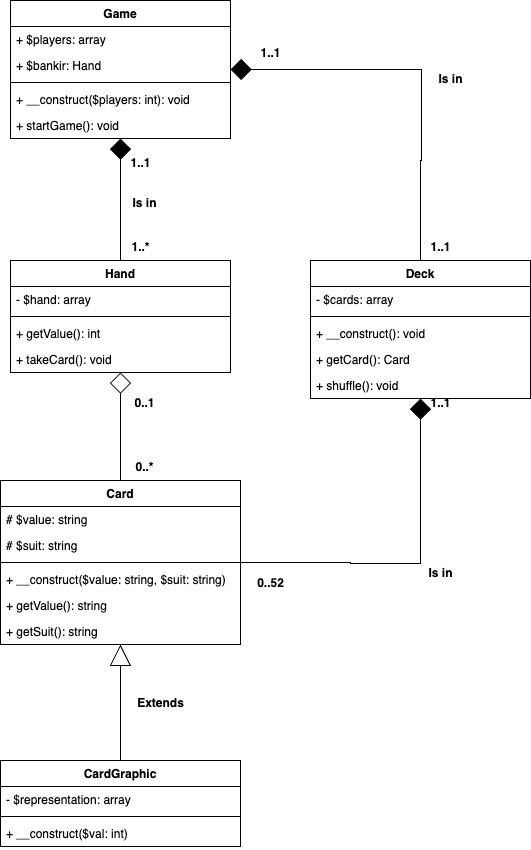

The diagram above was exported from draw.io. Its source (the exported page's mxGraphModel, read from the mxfile embedded in the PNG):
<mxGraphModel dx="1098" dy="1126" grid="1" gridSize="10" guides="1" tooltips="1" connect="1" arrows="1" fold="1" page="1" pageScale="1" pageWidth="827" pageHeight="1169" math="0" shadow="0">
  <root>
    <mxCell id="0" />
    <mxCell id="1" parent="0" />
    <mxCell id="xb1ShkoR9nmn9-hwfg0P-1" value="Game" style="swimlane;fontStyle=1;align=center;verticalAlign=top;childLayout=stackLayout;horizontal=1;startSize=26;horizontalStack=0;resizeParent=1;resizeParentMax=0;resizeLast=0;collapsible=1;marginBottom=0;whiteSpace=wrap;html=1;" vertex="1" parent="1">
      <mxGeometry x="280" y="80" width="220" height="138" as="geometry" />
    </mxCell>
    <mxCell id="xb1ShkoR9nmn9-hwfg0P-2" value="+ $players: array" style="text;strokeColor=none;fillColor=none;align=left;verticalAlign=top;spacingLeft=4;spacingRight=4;overflow=hidden;rotatable=0;points=[[0,0.5],[1,0.5]];portConstraint=eastwest;whiteSpace=wrap;html=1;" vertex="1" parent="xb1ShkoR9nmn9-hwfg0P-1">
      <mxGeometry y="26" width="220" height="26" as="geometry" />
    </mxCell>
    <mxCell id="xb1ShkoR9nmn9-hwfg0P-5" value="+ $bankir: Hand" style="text;strokeColor=none;fillColor=none;align=left;verticalAlign=top;spacingLeft=4;spacingRight=4;overflow=hidden;rotatable=0;points=[[0,0.5],[1,0.5]];portConstraint=eastwest;whiteSpace=wrap;html=1;" vertex="1" parent="xb1ShkoR9nmn9-hwfg0P-1">
      <mxGeometry y="52" width="220" height="26" as="geometry" />
    </mxCell>
    <mxCell id="xb1ShkoR9nmn9-hwfg0P-3" value="" style="line;strokeWidth=1;fillColor=none;align=left;verticalAlign=middle;spacingTop=-1;spacingLeft=3;spacingRight=3;rotatable=0;labelPosition=right;points=[];portConstraint=eastwest;strokeColor=inherit;" vertex="1" parent="xb1ShkoR9nmn9-hwfg0P-1">
      <mxGeometry y="78" width="220" height="8" as="geometry" />
    </mxCell>
    <mxCell id="xb1ShkoR9nmn9-hwfg0P-4" value="+ __construct($players: int): void" style="text;strokeColor=none;fillColor=none;align=left;verticalAlign=top;spacingLeft=4;spacingRight=4;overflow=hidden;rotatable=0;points=[[0,0.5],[1,0.5]];portConstraint=eastwest;whiteSpace=wrap;html=1;" vertex="1" parent="xb1ShkoR9nmn9-hwfg0P-1">
      <mxGeometry y="86" width="220" height="26" as="geometry" />
    </mxCell>
    <mxCell id="xb1ShkoR9nmn9-hwfg0P-6" value="+ startGame(): void" style="text;strokeColor=none;fillColor=none;align=left;verticalAlign=top;spacingLeft=4;spacingRight=4;overflow=hidden;rotatable=0;points=[[0,0.5],[1,0.5]];portConstraint=eastwest;whiteSpace=wrap;html=1;" vertex="1" parent="xb1ShkoR9nmn9-hwfg0P-1">
      <mxGeometry y="112" width="220" height="26" as="geometry" />
    </mxCell>
    <mxCell id="xb1ShkoR9nmn9-hwfg0P-13" style="edgeStyle=orthogonalEdgeStyle;rounded=0;orthogonalLoop=1;jettySize=auto;html=1;endArrow=diamond;endFill=1;endSize=19;" edge="1" parent="1" source="xb1ShkoR9nmn9-hwfg0P-7" target="xb1ShkoR9nmn9-hwfg0P-1">
      <mxGeometry relative="1" as="geometry" />
    </mxCell>
    <mxCell id="xb1ShkoR9nmn9-hwfg0P-7" value="Hand" style="swimlane;fontStyle=1;align=center;verticalAlign=top;childLayout=stackLayout;horizontal=1;startSize=26;horizontalStack=0;resizeParent=1;resizeParentMax=0;resizeLast=0;collapsible=1;marginBottom=0;whiteSpace=wrap;html=1;" vertex="1" parent="1">
      <mxGeometry x="280" y="340" width="220" height="112" as="geometry" />
    </mxCell>
    <mxCell id="xb1ShkoR9nmn9-hwfg0P-8" value="- $hand: array" style="text;strokeColor=none;fillColor=none;align=left;verticalAlign=top;spacingLeft=4;spacingRight=4;overflow=hidden;rotatable=0;points=[[0,0.5],[1,0.5]];portConstraint=eastwest;whiteSpace=wrap;html=1;" vertex="1" parent="xb1ShkoR9nmn9-hwfg0P-7">
      <mxGeometry y="26" width="220" height="26" as="geometry" />
    </mxCell>
    <mxCell id="xb1ShkoR9nmn9-hwfg0P-10" value="" style="line;strokeWidth=1;fillColor=none;align=left;verticalAlign=middle;spacingTop=-1;spacingLeft=3;spacingRight=3;rotatable=0;labelPosition=right;points=[];portConstraint=eastwest;strokeColor=inherit;" vertex="1" parent="xb1ShkoR9nmn9-hwfg0P-7">
      <mxGeometry y="52" width="220" height="8" as="geometry" />
    </mxCell>
    <mxCell id="xb1ShkoR9nmn9-hwfg0P-11" value="+ getValue(): int" style="text;strokeColor=none;fillColor=none;align=left;verticalAlign=top;spacingLeft=4;spacingRight=4;overflow=hidden;rotatable=0;points=[[0,0.5],[1,0.5]];portConstraint=eastwest;whiteSpace=wrap;html=1;" vertex="1" parent="xb1ShkoR9nmn9-hwfg0P-7">
      <mxGeometry y="60" width="220" height="26" as="geometry" />
    </mxCell>
    <mxCell id="xb1ShkoR9nmn9-hwfg0P-12" value="+ takeCard(): void" style="text;strokeColor=none;fillColor=none;align=left;verticalAlign=top;spacingLeft=4;spacingRight=4;overflow=hidden;rotatable=0;points=[[0,0.5],[1,0.5]];portConstraint=eastwest;whiteSpace=wrap;html=1;" vertex="1" parent="xb1ShkoR9nmn9-hwfg0P-7">
      <mxGeometry y="86" width="220" height="26" as="geometry" />
    </mxCell>
    <mxCell id="xb1ShkoR9nmn9-hwfg0P-14" value="1..*" style="text;align=center;fontStyle=1;verticalAlign=middle;spacingLeft=3;spacingRight=3;strokeColor=none;rotatable=0;points=[[0,0.5],[1,0.5]];portConstraint=eastwest;html=1;" vertex="1" parent="1">
      <mxGeometry x="370" y="314" width="80" height="26" as="geometry" />
    </mxCell>
    <mxCell id="xb1ShkoR9nmn9-hwfg0P-15" value="1..1" style="text;align=center;fontStyle=1;verticalAlign=middle;spacingLeft=3;spacingRight=3;strokeColor=none;rotatable=0;points=[[0,0.5],[1,0.5]];portConstraint=eastwest;html=1;" vertex="1" parent="1">
      <mxGeometry x="370" y="230" width="80" height="26" as="geometry" />
    </mxCell>
    <mxCell id="xb1ShkoR9nmn9-hwfg0P-16" value="Is in" style="text;align=center;fontStyle=1;verticalAlign=middle;spacingLeft=3;spacingRight=3;strokeColor=none;rotatable=0;points=[[0,0.5],[1,0.5]];portConstraint=eastwest;html=1;" vertex="1" parent="1">
      <mxGeometry x="374" y="270" width="80" height="26" as="geometry" />
    </mxCell>
    <mxCell id="xb1ShkoR9nmn9-hwfg0P-35" style="edgeStyle=orthogonalEdgeStyle;rounded=0;orthogonalLoop=1;jettySize=auto;html=1;endArrow=diamond;endFill=0;endSize=19;" edge="1" parent="1" source="xb1ShkoR9nmn9-hwfg0P-18" target="xb1ShkoR9nmn9-hwfg0P-7">
      <mxGeometry relative="1" as="geometry" />
    </mxCell>
    <mxCell id="xb1ShkoR9nmn9-hwfg0P-47" style="edgeStyle=orthogonalEdgeStyle;rounded=0;orthogonalLoop=1;jettySize=auto;html=1;endArrow=diamond;endFill=1;endSize=19;" edge="1" parent="1" source="xb1ShkoR9nmn9-hwfg0P-18" target="xb1ShkoR9nmn9-hwfg0P-38">
      <mxGeometry relative="1" as="geometry">
        <mxPoint x="730" y="642" as="targetPoint" />
        <Array as="points">
          <mxPoint x="620" y="642" />
          <mxPoint x="620" y="643" />
          <mxPoint x="690" y="643" />
        </Array>
      </mxGeometry>
    </mxCell>
    <mxCell id="xb1ShkoR9nmn9-hwfg0P-18" value="Card" style="swimlane;fontStyle=1;align=center;verticalAlign=top;childLayout=stackLayout;horizontal=1;startSize=26;horizontalStack=0;resizeParent=1;resizeParentMax=0;resizeLast=0;collapsible=1;marginBottom=0;whiteSpace=wrap;html=1;" vertex="1" parent="1">
      <mxGeometry x="270" y="560" width="240" height="164" as="geometry" />
    </mxCell>
    <mxCell id="xb1ShkoR9nmn9-hwfg0P-19" value="# $value: string" style="text;strokeColor=none;fillColor=none;align=left;verticalAlign=top;spacingLeft=4;spacingRight=4;overflow=hidden;rotatable=0;points=[[0,0.5],[1,0.5]];portConstraint=eastwest;whiteSpace=wrap;html=1;" vertex="1" parent="xb1ShkoR9nmn9-hwfg0P-18">
      <mxGeometry y="26" width="240" height="26" as="geometry" />
    </mxCell>
    <mxCell id="xb1ShkoR9nmn9-hwfg0P-23" value="# $suit: string" style="text;strokeColor=none;fillColor=none;align=left;verticalAlign=top;spacingLeft=4;spacingRight=4;overflow=hidden;rotatable=0;points=[[0,0.5],[1,0.5]];portConstraint=eastwest;whiteSpace=wrap;html=1;" vertex="1" parent="xb1ShkoR9nmn9-hwfg0P-18">
      <mxGeometry y="52" width="240" height="26" as="geometry" />
    </mxCell>
    <mxCell id="xb1ShkoR9nmn9-hwfg0P-20" value="" style="line;strokeWidth=1;fillColor=none;align=left;verticalAlign=middle;spacingTop=-1;spacingLeft=3;spacingRight=3;rotatable=0;labelPosition=right;points=[];portConstraint=eastwest;strokeColor=inherit;" vertex="1" parent="xb1ShkoR9nmn9-hwfg0P-18">
      <mxGeometry y="78" width="240" height="8" as="geometry" />
    </mxCell>
    <mxCell id="xb1ShkoR9nmn9-hwfg0P-24" value="+ __construct($value: string, $suit: string)" style="text;strokeColor=none;fillColor=none;align=left;verticalAlign=top;spacingLeft=4;spacingRight=4;overflow=hidden;rotatable=0;points=[[0,0.5],[1,0.5]];portConstraint=eastwest;whiteSpace=wrap;html=1;" vertex="1" parent="xb1ShkoR9nmn9-hwfg0P-18">
      <mxGeometry y="86" width="240" height="26" as="geometry" />
    </mxCell>
    <mxCell id="xb1ShkoR9nmn9-hwfg0P-21" value="+ getValue(): string" style="text;strokeColor=none;fillColor=none;align=left;verticalAlign=top;spacingLeft=4;spacingRight=4;overflow=hidden;rotatable=0;points=[[0,0.5],[1,0.5]];portConstraint=eastwest;whiteSpace=wrap;html=1;" vertex="1" parent="xb1ShkoR9nmn9-hwfg0P-18">
      <mxGeometry y="112" width="240" height="26" as="geometry" />
    </mxCell>
    <mxCell id="xb1ShkoR9nmn9-hwfg0P-25" value="+ getSuit(): string" style="text;strokeColor=none;fillColor=none;align=left;verticalAlign=top;spacingLeft=4;spacingRight=4;overflow=hidden;rotatable=0;points=[[0,0.5],[1,0.5]];portConstraint=eastwest;whiteSpace=wrap;html=1;" vertex="1" parent="xb1ShkoR9nmn9-hwfg0P-18">
      <mxGeometry y="138" width="240" height="26" as="geometry" />
    </mxCell>
    <mxCell id="xb1ShkoR9nmn9-hwfg0P-33" style="edgeStyle=orthogonalEdgeStyle;rounded=0;orthogonalLoop=1;jettySize=auto;html=1;endArrow=block;endFill=0;endSize=19;" edge="1" parent="1" source="xb1ShkoR9nmn9-hwfg0P-26" target="xb1ShkoR9nmn9-hwfg0P-18">
      <mxGeometry relative="1" as="geometry" />
    </mxCell>
    <mxCell id="xb1ShkoR9nmn9-hwfg0P-26" value="CardGraphic" style="swimlane;fontStyle=1;align=center;verticalAlign=top;childLayout=stackLayout;horizontal=1;startSize=26;horizontalStack=0;resizeParent=1;resizeParentMax=0;resizeLast=0;collapsible=1;marginBottom=0;whiteSpace=wrap;html=1;" vertex="1" parent="1">
      <mxGeometry x="270" y="840" width="240" height="86" as="geometry" />
    </mxCell>
    <mxCell id="xb1ShkoR9nmn9-hwfg0P-27" value="- $representation: array" style="text;strokeColor=none;fillColor=none;align=left;verticalAlign=top;spacingLeft=4;spacingRight=4;overflow=hidden;rotatable=0;points=[[0,0.5],[1,0.5]];portConstraint=eastwest;whiteSpace=wrap;html=1;" vertex="1" parent="xb1ShkoR9nmn9-hwfg0P-26">
      <mxGeometry y="26" width="240" height="26" as="geometry" />
    </mxCell>
    <mxCell id="xb1ShkoR9nmn9-hwfg0P-29" value="" style="line;strokeWidth=1;fillColor=none;align=left;verticalAlign=middle;spacingTop=-1;spacingLeft=3;spacingRight=3;rotatable=0;labelPosition=right;points=[];portConstraint=eastwest;strokeColor=inherit;" vertex="1" parent="xb1ShkoR9nmn9-hwfg0P-26">
      <mxGeometry y="52" width="240" height="8" as="geometry" />
    </mxCell>
    <mxCell id="xb1ShkoR9nmn9-hwfg0P-30" value="+ __construct($val: int)" style="text;strokeColor=none;fillColor=none;align=left;verticalAlign=top;spacingLeft=4;spacingRight=4;overflow=hidden;rotatable=0;points=[[0,0.5],[1,0.5]];portConstraint=eastwest;whiteSpace=wrap;html=1;" vertex="1" parent="xb1ShkoR9nmn9-hwfg0P-26">
      <mxGeometry y="60" width="240" height="26" as="geometry" />
    </mxCell>
    <mxCell id="xb1ShkoR9nmn9-hwfg0P-34" value="Extends" style="text;align=center;fontStyle=1;verticalAlign=middle;spacingLeft=3;spacingRight=3;strokeColor=none;rotatable=0;points=[[0,0.5],[1,0.5]];portConstraint=eastwest;html=1;" vertex="1" parent="1">
      <mxGeometry x="390" y="770" width="80" height="26" as="geometry" />
    </mxCell>
    <mxCell id="xb1ShkoR9nmn9-hwfg0P-36" value="0..1" style="text;align=center;fontStyle=1;verticalAlign=middle;spacingLeft=3;spacingRight=3;strokeColor=none;rotatable=0;points=[[0,0.5],[1,0.5]];portConstraint=eastwest;html=1;" vertex="1" parent="1">
      <mxGeometry x="374" y="470" width="80" height="26" as="geometry" />
    </mxCell>
    <mxCell id="xb1ShkoR9nmn9-hwfg0P-37" value="0..*" style="text;align=center;fontStyle=1;verticalAlign=middle;spacingLeft=3;spacingRight=3;strokeColor=none;rotatable=0;points=[[0,0.5],[1,0.5]];portConstraint=eastwest;html=1;" vertex="1" parent="1">
      <mxGeometry x="374" y="534" width="80" height="26" as="geometry" />
    </mxCell>
    <mxCell id="xb1ShkoR9nmn9-hwfg0P-43" style="edgeStyle=orthogonalEdgeStyle;rounded=0;orthogonalLoop=1;jettySize=auto;html=1;endArrow=diamond;endFill=1;endSize=19;" edge="1" parent="1" source="xb1ShkoR9nmn9-hwfg0P-38" target="xb1ShkoR9nmn9-hwfg0P-1">
      <mxGeometry relative="1" as="geometry">
        <mxPoint x="690" y="140" as="targetPoint" />
        <Array as="points">
          <mxPoint x="690" y="240" />
          <mxPoint x="691" y="240" />
          <mxPoint x="691" y="149" />
        </Array>
      </mxGeometry>
    </mxCell>
    <mxCell id="xb1ShkoR9nmn9-hwfg0P-38" value="Deck" style="swimlane;fontStyle=1;align=center;verticalAlign=top;childLayout=stackLayout;horizontal=1;startSize=26;horizontalStack=0;resizeParent=1;resizeParentMax=0;resizeLast=0;collapsible=1;marginBottom=0;whiteSpace=wrap;html=1;" vertex="1" parent="1">
      <mxGeometry x="580" y="340" width="220" height="138" as="geometry" />
    </mxCell>
    <mxCell id="xb1ShkoR9nmn9-hwfg0P-39" value="- $cards: array" style="text;strokeColor=none;fillColor=none;align=left;verticalAlign=top;spacingLeft=4;spacingRight=4;overflow=hidden;rotatable=0;points=[[0,0.5],[1,0.5]];portConstraint=eastwest;whiteSpace=wrap;html=1;" vertex="1" parent="xb1ShkoR9nmn9-hwfg0P-38">
      <mxGeometry y="26" width="220" height="26" as="geometry" />
    </mxCell>
    <mxCell id="xb1ShkoR9nmn9-hwfg0P-40" value="" style="line;strokeWidth=1;fillColor=none;align=left;verticalAlign=middle;spacingTop=-1;spacingLeft=3;spacingRight=3;rotatable=0;labelPosition=right;points=[];portConstraint=eastwest;strokeColor=inherit;" vertex="1" parent="xb1ShkoR9nmn9-hwfg0P-38">
      <mxGeometry y="52" width="220" height="8" as="geometry" />
    </mxCell>
    <mxCell id="xb1ShkoR9nmn9-hwfg0P-52" value="+ __construct(): void" style="text;strokeColor=none;fillColor=none;align=left;verticalAlign=top;spacingLeft=4;spacingRight=4;overflow=hidden;rotatable=0;points=[[0,0.5],[1,0.5]];portConstraint=eastwest;whiteSpace=wrap;html=1;" vertex="1" parent="xb1ShkoR9nmn9-hwfg0P-38">
      <mxGeometry y="60" width="220" height="26" as="geometry" />
    </mxCell>
    <mxCell id="xb1ShkoR9nmn9-hwfg0P-41" value="+ getCard(): Card" style="text;strokeColor=none;fillColor=none;align=left;verticalAlign=top;spacingLeft=4;spacingRight=4;overflow=hidden;rotatable=0;points=[[0,0.5],[1,0.5]];portConstraint=eastwest;whiteSpace=wrap;html=1;" vertex="1" parent="xb1ShkoR9nmn9-hwfg0P-38">
      <mxGeometry y="86" width="220" height="26" as="geometry" />
    </mxCell>
    <mxCell id="xb1ShkoR9nmn9-hwfg0P-42" value="+ shuffle(): void" style="text;strokeColor=none;fillColor=none;align=left;verticalAlign=top;spacingLeft=4;spacingRight=4;overflow=hidden;rotatable=0;points=[[0,0.5],[1,0.5]];portConstraint=eastwest;whiteSpace=wrap;html=1;" vertex="1" parent="xb1ShkoR9nmn9-hwfg0P-38">
      <mxGeometry y="112" width="220" height="26" as="geometry" />
    </mxCell>
    <mxCell id="xb1ShkoR9nmn9-hwfg0P-44" value="1..1" style="text;align=center;fontStyle=1;verticalAlign=middle;spacingLeft=3;spacingRight=3;strokeColor=none;rotatable=0;points=[[0,0.5],[1,0.5]];portConstraint=eastwest;html=1;" vertex="1" parent="1">
      <mxGeometry x="670" y="314" width="80" height="26" as="geometry" />
    </mxCell>
    <mxCell id="xb1ShkoR9nmn9-hwfg0P-45" value="1..1" style="text;align=center;fontStyle=1;verticalAlign=middle;spacingLeft=3;spacingRight=3;strokeColor=none;rotatable=0;points=[[0,0.5],[1,0.5]];portConstraint=eastwest;html=1;" vertex="1" parent="1">
      <mxGeometry x="500" y="120" width="80" height="26" as="geometry" />
    </mxCell>
    <mxCell id="xb1ShkoR9nmn9-hwfg0P-46" value="Is in" style="text;align=center;fontStyle=1;verticalAlign=middle;spacingLeft=3;spacingRight=3;strokeColor=none;rotatable=0;points=[[0,0.5],[1,0.5]];portConstraint=eastwest;html=1;" vertex="1" parent="1">
      <mxGeometry x="680" y="146" width="80" height="26" as="geometry" />
    </mxCell>
    <mxCell id="xb1ShkoR9nmn9-hwfg0P-48" value="1..1" style="text;align=center;fontStyle=1;verticalAlign=middle;spacingLeft=3;spacingRight=3;strokeColor=none;rotatable=0;points=[[0,0.5],[1,0.5]];portConstraint=eastwest;html=1;" vertex="1" parent="1">
      <mxGeometry x="670" y="470" width="80" height="26" as="geometry" />
    </mxCell>
    <mxCell id="xb1ShkoR9nmn9-hwfg0P-50" value="0..52" style="text;align=center;fontStyle=1;verticalAlign=middle;spacingLeft=3;spacingRight=3;strokeColor=none;rotatable=0;points=[[0,0.5],[1,0.5]];portConstraint=eastwest;html=1;" vertex="1" parent="1">
      <mxGeometry x="500" y="650" width="80" height="26" as="geometry" />
    </mxCell>
    <mxCell id="xb1ShkoR9nmn9-hwfg0P-51" value="Is in" style="text;align=center;fontStyle=1;verticalAlign=middle;spacingLeft=3;spacingRight=3;strokeColor=none;rotatable=0;points=[[0,0.5],[1,0.5]];portConstraint=eastwest;html=1;" vertex="1" parent="1">
      <mxGeometry x="670" y="640" width="80" height="26" as="geometry" />
    </mxCell>
  </root>
</mxGraphModel>